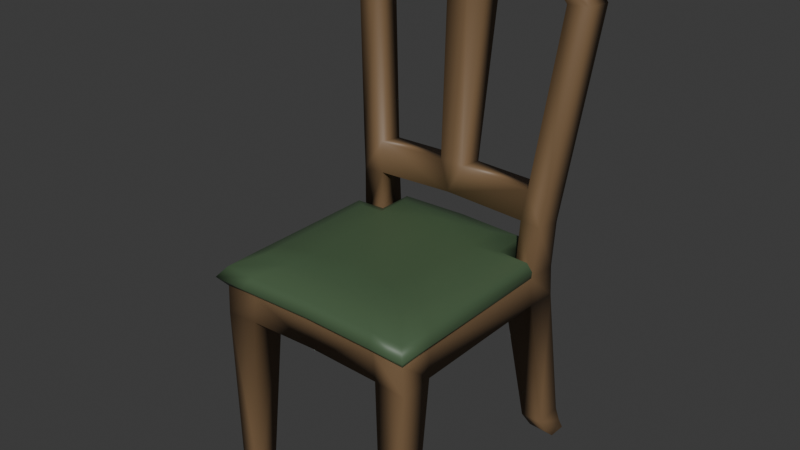 # Source: chairs.blend  (saved by Blender 5.0.119; exported with 4.5.12 LTS)
import bpy
from mathutils import Matrix  # noqa: F401  (used for matrix-valued properties, if any)

bpy.ops.wm.read_factory_settings(use_empty=True)
scene = bpy.context.scene
scene.name = 'Scene'

# ---- collections
col_chair1 = bpy.data.collections.new('chair1'); scene.collection.children.link(col_chair1)
col_ref = bpy.data.collections.new('ref'); scene.collection.children.link(col_ref)
col_table1 = bpy.data.collections.new('table1')  # instanced only; not linked into the scene
col_table2 = bpy.data.collections.new('table2')  # instanced only; not linked into the scene

# ---- materials (node trees are filled in below, after node groups)
mat_vertexx_colors = bpy.data.materials.new('vertexx colors')

# ---- material node trees
mat_vertexx_colors.use_nodes = True; mat_vertexx_colors.node_tree.nodes.clear()
_N = mat_vertexx_colors.node_tree.nodes; _L = mat_vertexx_colors.node_tree.links
n0 = _N.new('ShaderNodeBsdfPrincipled'); n0.name = 'Principled BSDF'; n0.location = (-200, 100)
n1 = _N.new('ShaderNodeOutputMaterial'); n1.name = 'Material Output'; n1.location = (200, 100)
n2 = _N.new('ShaderNodeVertexColor'); n2.name = 'Color Attribute'; n2.location = (-390, 60)
_L.new(n0.outputs[0], n1.inputs[0])
_L.new(n2.outputs[0], n0.inputs[0])
n1.is_active_output = True

# ---- world
world_world = bpy.data.worlds.new('World'); scene.world = world_world
world_world.use_nodes = True; world_world.node_tree.nodes.clear()
_N = world_world.node_tree.nodes; _L = world_world.node_tree.links
n0 = _N.new('ShaderNodeOutputWorld'); n0.name = 'World Output'; n0.location = (200, 100)
n1 = _N.new('ShaderNodeBackground'); n1.name = 'Background'; n1.location = (-200, 100)
n1.inputs[0].default_value = (0.05088, 0.05088, 0.05088, 1.0)
_L.new(n1.outputs[0], n0.inputs[0])
n0.is_active_output = True
world_world.color = (0.05088, 0.05088, 0.05088)
world_world.sun_shadow_jitter_overblur = 0.0

# ---- meshes
me_cube = bpy.data.meshes.new('Cube')
me_cube.from_pydata([(-0.2711, -0.3036, 0.006125), (-0.2858, -0.3011, 0.4821), (-0.2858, 0.2986, 0.4797), (-0.2816, 0.2979, 0.5634), (-0.2825, 0.2125, 0.4845), (-0.3462, 0.2774, 1.26), (-0.3465, 0.3602, 1.254), (-0.247, 0.2861, 1.387), (-0.247, 0.3693, 1.38), (-0.1214, -0.1518, 0.6476), (-0.2771, -0.2014, 0.5639), (-0.2825, -0.2057, 0.4857), (-0.2711, -0.2443, -0.004255), (-0.198, 0.2956, 0.4857), (-0.2156, -0.3037, 0.005816), (-0.1976, -0.2982, 0.4873), (-0.2235, 0.218, 0.5632), (-0.2154, -0.2443, -0.004461), (-0.1976, -0.2033, 0.4959), (-0.1974, 0.2121, 0.4949), (0.0, -0.3011, 0.4966), (0.0, 0.2983, 0.4953), (0.0, 0.3678, 1.389), (0.0, 0.19, 0.6506), (0.0, -0.1222, 0.651), (0.0, 0.2873, 1.396), (-0.287, 0.2779, 1.257), (-0.2873, 0.3554, 1.251), (-0.2859, 0.3027, 0.6921), (-0.2961, 0.3119, 0.7852), (0.0, 0.3038, 0.7075), (0.0, 0.3087, 0.7904), (-0.2865, 0.2234, 0.7014), (-0.2971, 0.2326, 0.7961), (0.0, 0.2351, 0.8011), (0.0, 0.2243, 0.7167), (-0.2362, 0.3084, 0.7803), (-0.2271, 0.2999, 0.6963), (-0.2273, 0.2269, 0.7053), (-0.2374, 0.2349, 0.7907), (0.0, 0.2862, 1.339), (0.0, 0.361, 1.333), (-0.2297, 0.3618, 1.317), (-0.2295, 0.2787, 1.324), (-0.2779, 0.2124, 0.5635), (-0.2815, -0.3013, 0.564), (0.0, -0.2968, 0.57), (-0.1903, -0.2968, 0.5655), (-0.2163, 0.2943, 0.5637), (0.0, 0.2935, 0.5692), (-0.2792, -0.3018, 0.6201), (-0.22, -0.2309, 0.6451), (-0.22, 0.1317, 0.6446), (-0.2792, 0.1863, 0.6194), (-0.1927, 0.2898, 0.621), (-0.1488, 0.2247, 0.6464), (-0.1333, -0.2309, 0.6474), (-0.192, -0.3028, 0.6214), (0.0, -0.2309, 0.6511), (0.0, -0.3029, 0.6266), (0.0, 0.2907, 0.626), (0.0, 0.2247, 0.6506), (-0.2804, -0.2056, 0.6197), (-0.22, -0.1722, 0.645), (-0.15, 0.1317, 0.6464), (-0.1938, 0.1881, 0.6213), (-0.3007, -0.325, 0.5925), (-0.3011, -0.2183, 0.5923), (-0.2025, -0.3254, 0.5938), (-0.2889, 0.1968, 0.5919), (-0.2054, 0.2002, 0.5933), (-0.2041, 0.3016, 0.5932), (0.0, 0.302, 0.5983), (0.0, -0.3254, 0.599), (-0.05375, 0.3527, 1.31), (-0.05435, 0.2778, 1.315), (-0.03389, 0.2352, 0.7962), (-0.03332, 0.3084, 0.7857), (-0.3039, 0.3624, 0.04761), (-0.2999, 0.3472, 0.09573), (-0.3008, 0.2673, 0.09253), (-0.3045, 0.2901, 0.05018), (-0.2569, 0.3612, 0.05213), (-0.2421, 0.3473, 0.09871), (-0.2548, 0.2892, 0.05312), (-0.241, 0.2665, 0.09412), (-0.3045, 0.3818, 0.01288), (-0.2981, 0.3809, 0.006655), (-0.2976, 0.3516, 0.005427), (-0.3046, 0.3285, 0.01463), (-0.2852, 0.3806, 0.007013), (-0.2723, 0.3812, 0.01511), (-0.2713, 0.3279, 0.01684), (-0.2855, 0.3516, 0.005998), (0.0, 0.004108, 0.5007)], [], [(11, 1, 45, 10), (2, 4, 44, 3), (18, 15, 14, 17), (32, 38, 39, 33), (4, 11, 10, 44), (0, 1, 11, 12), (13, 48, 49, 21), (13, 2, 3, 48), (12, 17, 14, 0), (14, 15, 1, 0), (1, 15, 47, 45), (29, 36, 37, 28), (18, 17, 12, 11), (11, 4, 19, 94, 18), (6, 5, 7, 8), (20, 46, 47, 15), (77, 36, 39, 76), (28, 37, 48, 3), (33, 39, 26, 5), (74, 42, 27, 6, 8, 22, 41), (28, 32, 33, 29), (36, 77, 31, 30, 37), (29, 33, 5, 6), (27, 36, 29, 6), (3, 44, 32, 28), (38, 35, 34, 76, 39), (44, 16, 38, 32), (75, 74, 77, 76), (36, 27, 26, 39), (27, 42, 43, 26), (16, 48, 37, 38), (63, 52, 53, 62), (51, 63, 62, 50), (58, 56, 57, 59), (56, 51, 50, 57), (65, 53, 52, 64), (55, 61, 60, 54), (64, 55, 54, 65), (66, 67, 10, 45), (9, 63, 51, 56), (68, 66, 45, 47), (67, 69, 44, 10), (64, 52, 63, 9), (69, 70, 16, 44), (71, 72, 49, 48), (23, 61, 55, 64), (70, 71, 48, 16), (9, 56, 58, 24), (73, 68, 47, 46), (64, 9, 24, 23), (59, 57, 68, 73), (65, 54, 71, 70), (54, 60, 72, 71), (53, 65, 70, 69), (62, 53, 69, 67), (57, 50, 66, 68), (50, 62, 67, 66), (42, 74, 75, 43), (22, 8, 7, 25), (43, 75, 40, 25, 7, 5, 26), (40, 75, 76, 34), (74, 41, 31, 77), (41, 40, 34, 31), (81, 84, 85, 80), (83, 85, 84, 82), (79, 83, 82, 78), (80, 79, 78, 81), (79, 2, 13, 83), (80, 4, 2, 79), (4, 80, 85, 19), (85, 83, 13, 19), (38, 37, 30, 35), (87, 88, 89, 86), (93, 90, 91, 92), (90, 87, 86, 91), (92, 89, 88, 93), (89, 81, 78, 86), (87, 90, 93, 88), (86, 78, 82, 91), (81, 89, 92, 84), (92, 91, 82, 84), (18, 94, 20, 15), (94, 19, 13, 21)])
me_cube.polygons.foreach_set('use_smooth', [True] * 83)
_k = set([(10, 44), (10, 45), (16, 44), (16, 48), (45, 47), (46, 47), (48, 49)])
me_cube.attributes.new('sharp_edge', 'BOOLEAN', 'EDGE').data.foreach_set('value', [ (min(e.vertices), max(e.vertices)) in _k for e in me_cube.edges])
_uv = me_cube.uv_layers.new(name='UVMap')
_uv.uv.foreach_set('vector', [0.625, 0.03826, 0.625, 0.0, 0.625, 0.0, 0.625, 0.03826, 0.625, 0.25, 0.625, 0.2094, 0.625, 0.2094, 0.625, 0.25, 0.0, 0.0, 0.0, 0.0, 0.0, 0.0, 0.0, 0.0, 0.875, 0.5406, 0.846, 0.5406, 0.8464, 0.5406, 0.875, 0.5406, 0.625, 0.2094, 0.625, 0.03826, 0.625, 0.03826, 0.625, 0.2094, 0.375, 0.0, 0.625, 0.0, 0.625, 0.03826, 0.375, 0.03738, 0.625, 0.2923, 0.625, 0.2833, 0.625, 0.371, 0.625, 0.371, 0.625, 0.2923, 0.625, 0.25, 0.625, 0.25, 0.625, 0.2833, 0.125, 0.7126, 0.1575, 0.7126, 0.1575, 0.75, 0.125, 0.75, 0.375, 0.9675, 0.625, 0.9577, 0.625, 1.0, 0.375, 1.0, 0.625, 1.0, 0.625, 0.9577, 0.625, 0.9577, 0.625, 1.0, 0.625, 0.25, 0.625, 0.2786, 0.625, 0.2791, 0.625, 0.25, 0.0, 0.0, 0.0, 0.0, 0.0, 0.0, 0.0, 0.0, 0.0, 0.0, 0.0, 0.0, 0.0, 0.0, 0.3127, 0.2633, 0.0, 0.0, 0.625, 0.25, 0.625, 0.2094, 0.625, 0.2094, 0.625, 0.25, 0.625, 0.879, 0.625, 0.879, 0.625, 0.9577, 0.625, 0.9577, 0.0, 0.0, 0.0, 0.0, 0.0, 0.0, 0.0, 0.0, 0.625, 0.25, 0.625, 0.2791, 0.625, 0.2833, 0.625, 0.25, 0.875, 0.5406, 0.8464, 0.5406, 0.8489, 0.5406, 0.875, 0.5406, 0.625, 0.3406, 0.625, 0.2809, 0.625, 0.2761, 0.625, 0.25, 0.625, 0.25, 0.625, 0.369, 0.625, 0.37, 0.625, 0.25, 0.625, 0.2094, 0.625, 0.2094, 0.625, 0.25, 0.625, 0.2786, 0.625, 0.3438, 0.625, 0.371, 0.625, 0.371, 0.625, 0.2791, 0.625, 0.25, 0.625, 0.2094, 0.625, 0.2094, 0.625, 0.25, 0.625, 0.2761, 0.625, 0.2786, 0.625, 0.25, 0.625, 0.25, 0.625, 0.25, 0.625, 0.2094, 0.625, 0.2094, 0.625, 0.25, 0.846, 0.5406, 0.754, 0.5406, 0.754, 0.5406, 0.7812, 0.5406, 0.8464, 0.5406, 0.875, 0.5406, 0.8423, 0.5406, 0.846, 0.5406, 0.875, 0.5406, 0.0, 0.0, 0.0, 0.0, 0.0, 0.0, 0.0, 0.0, 0.0, 0.0, 0.0, 0.0, 0.0, 0.0, 0.0, 0.0, 0.0, 0.0, 0.0, 0.0, 0.0, 0.0, 0.0, 0.0, 0.0, 0.0, 0.0, 0.0, 0.0, 0.0, 0.0, 0.0, 0.8496, 0.7048, 0.8496, 0.5669, 0.8665, 0.5568, 0.8665, 0.7117, 0.8496, 0.7279, 0.8496, 0.7048, 0.8665, 0.7117, 0.8665, 0.7426, 0.754, 0.7279, 0.8106, 0.7279, 0.8327, 0.7426, 0.754, 0.7426, 0.8106, 0.7279, 0.8496, 0.7279, 0.8665, 0.7426, 0.8327, 0.7426, 0.8339, 0.5494, 0.8665, 0.5568, 0.8496, 0.5669, 0.8172, 0.5669, 0.0, 0.0, 0.0, 0.0, 0.0, 0.0, 0.0, 0.0, 0.0, 0.0, 0.0, 0.0, 0.0, 0.0, 0.0, 0.0, 0.8718, 0.7472, 0.8718, 0.7117, 0.875, 0.7117, 0.875, 0.75, 0.8052, 0.6956, 0.8496, 0.7048, 0.8496, 0.7279, 0.8106, 0.7279, 0.8327, 0.7472, 0.8718, 0.7472, 0.875, 0.75, 0.8327, 0.75, 0.8718, 0.7117, 0.8679, 0.5439, 0.875, 0.5406, 0.875, 0.7117, 0.8172, 0.5669, 0.8496, 0.5669, 0.8496, 0.7048, 0.8052, 0.6956, 0.8679, 0.5439, 0.8391, 0.5439, 0.8423, 0.5406, 0.875, 0.5406, 0.0, 0.0, 0.0, 0.0, 0.0, 0.0, 0.0, 0.0, 0.0, 0.0, 0.0, 0.0, 0.0, 0.0, 0.0, 0.0, 0.0, 0.0, 0.0, 0.0, 0.0, 0.0, 0.0, 0.0, 0.8052, 0.6956, 0.8106, 0.7279, 0.754, 0.7279, 0.754, 0.6823, 0.754, 0.7472, 0.8327, 0.7472, 0.8327, 0.75, 0.754, 0.75, 0.8183, 0.5669, 0.8052, 0.6956, 0.754, 0.6823, 0.754, 0.5406, 0.754, 0.7426, 0.8327, 0.7426, 0.8327, 0.7472, 0.754, 0.7472, 0.0, 0.0, 0.0, 0.0, 0.0, 0.0, 0.0, 0.0, 0.0, 0.0, 0.0, 0.0, 0.0, 0.0, 0.0, 0.0, 0.8665, 0.5568, 0.8339, 0.5494, 0.8391, 0.5439, 0.8679, 0.5439, 0.8665, 0.7117, 0.8665, 0.5568, 0.8679, 0.5439, 0.8718, 0.7117, 0.8327, 0.7426, 0.8665, 0.7426, 0.8718, 0.7472, 0.8327, 0.7472, 0.8665, 0.7426, 0.8665, 0.7117, 0.8718, 0.7117, 0.8718, 0.7472, 0.0, 0.0, 0.0, 0.0, 0.0, 0.0, 0.0, 0.0, 0.756, 0.5, 0.875, 0.5, 0.875, 0.5406, 0.756, 0.5406, 0.8441, 0.5406, 0.7844, 0.5406, 0.755, 0.5406, 0.756, 0.5406, 0.875, 0.5406, 0.875, 0.5406, 0.8489, 0.5406, 0.0, 0.0, 0.0, 0.0, 0.0, 0.0, 0.0, 0.0, 0.0, 0.0, 0.0, 0.0, 0.0, 0.0, 0.0, 0.0, 0.0, 0.0, 0.0, 0.0, 0.0, 0.0, 0.0, 0.0, 0.0, 0.0, 0.0, 0.0, 0.0, 0.0, 0.0, 0.0, 0.0, 0.0, 0.0, 0.0, 0.0, 0.0, 0.0, 0.0, 0.4282, 0.25, 0.4282, 0.2846, 0.4043, 0.2836, 0.4043, 0.25, 0.4282, 0.2056, 0.4282, 0.25, 0.4043, 0.25, 0.4043, 0.2052, 0.4282, 0.25, 0.625, 0.25, 0.625, 0.2923, 0.4282, 0.2846, 0.4282, 0.2056, 0.625, 0.2094, 0.625, 0.25, 0.4282, 0.25, 0.0, 0.0, 0.0, 0.0, 0.0, 0.0, 0.0, 0.0, 0.0, 0.0, 0.0, 0.0, 0.0, 0.0, 0.0, 0.0, 0.0, 0.0, 0.0, 0.0, 0.0, 0.0, 0.0, 0.0, 0.1332, 0.5082, 0.1332, 0.5372, 0.1228, 0.548, 0.1236, 0.5012, 0.0, 0.0, 0.0, 0.0, 0.0, 0.0, 0.0, 0.0, 0.1493, 0.5082, 0.1332, 0.5082, 0.1236, 0.5012, 0.1587, 0.4978, 0.0, 0.0, 0.0, 0.0, 0.0, 0.0, 0.0, 0.0, 0.3831, 0.2048, 0.4043, 0.2052, 0.4043, 0.25, 0.3831, 0.25, 0.1332, 0.5082, 0.1493, 0.5082, 0.1493, 0.5372, 0.1332, 0.5372, 0.3831, 0.25, 0.4043, 0.25, 0.4043, 0.2836, 0.3831, 0.2828, 0.0, 0.0, 0.0, 0.0, 0.0, 0.0, 0.0, 0.0, 0.0, 0.0, 0.0, 0.0, 0.0, 0.0, 0.0, 0.0, 0.0, 0.0, 0.3127, 0.2633, 0.2972, 0.3768, 0.0, 0.0, 0.3127, 0.2633, 0.0, 0.0, 0.625, 0.2923, 0.3278, 0.1533])
_ca = me_cube.color_attributes.new('Attribute', 'BYTE_COLOR', 'CORNER')
_ca.data.foreach_set('color', [0.1946, 0.1195, 0.05951, 1.0, 0.1946, 0.1195, 0.05951, 1.0, 0.1946, 0.1195, 0.05951, 1.0, 0.1946, 0.1195, 0.05951, 1.0, 0.1946, 0.1195, 0.05951, 1.0, 0.1946, 0.1195, 0.05951, 1.0, 0.1946, 0.1195, 0.05951, 1.0, 0.1946, 0.1195, 0.05951, 1.0, 0.1946, 0.1195, 0.05951, 1.0, 0.1946, 0.1195, 0.05951, 1.0, 0.1946, 0.1195, 0.05951, 1.0, 0.1946, 0.1195, 0.05951, 1.0, 0.1946, 0.1195, 0.05951, 1.0, 0.1946, 0.1195, 0.05951, 1.0, 0.1946, 0.1195, 0.05951, 1.0, 0.1946, 0.1195, 0.05951, 1.0, 0.1946, 0.1195, 0.05951, 1.0, 0.1946, 0.1195, 0.05951, 1.0, 0.1946, 0.1195, 0.05951, 1.0, 0.1946, 0.1195, 0.05951, 1.0, 0.1946, 0.1195, 0.05951, 1.0, 0.1946, 0.1195, 0.05951, 1.0, 0.1946, 0.1195, 0.05951, 1.0, 0.1946, 0.1195, 0.05951, 1.0, 0.1946, 0.1195, 0.05951, 1.0, 0.1946, 0.1195, 0.05951, 1.0, 0.1946, 0.1195, 0.05951, 1.0, 0.1946, 0.1195, 0.05951, 1.0, 0.1946, 0.1195, 0.05951, 1.0, 0.1946, 0.1195, 0.05951, 1.0, 0.1946, 0.1195, 0.05951, 1.0, 0.1946, 0.1195, 0.05951, 1.0, 0.1946, 0.1195, 0.05951, 1.0, 0.1946, 0.1195, 0.05951, 1.0, 0.1946, 0.1195, 0.05951, 1.0, 0.1946, 0.1195, 0.05951, 1.0, 0.1946, 0.1195, 0.05951, 1.0, 0.1946, 0.1195, 0.05951, 1.0, 0.1946, 0.1195, 0.05951, 1.0, 0.1946, 0.1195, 0.05951, 1.0, 0.1946, 0.1195, 0.05951, 1.0, 0.1946, 0.1195, 0.05951, 1.0, 0.1946, 0.1195, 0.05951, 1.0, 0.1946, 0.1195, 0.05951, 1.0, 0.1946, 0.1195, 0.05951, 1.0, 0.1946, 0.1195, 0.05951, 1.0, 0.1946, 0.1195, 0.05951, 1.0, 0.1946, 0.1195, 0.05951, 1.0, 0.1946, 0.1195, 0.05951, 1.0, 0.1946, 0.1195, 0.05951, 1.0, 0.1946, 0.1195, 0.05951, 1.0, 0.1946, 0.1195, 0.05951, 1.0, 0.1946, 0.1195, 0.05951, 1.0, 0.1946, 0.1195, 0.05951, 1.0, 0.1946, 0.1195, 0.05951, 1.0, 0.1946, 0.1195, 0.05951, 1.0, 0.1946, 0.1195, 0.05951, 1.0, 0.1946, 0.1195, 0.05951, 1.0, 0.1946, 0.1195, 0.05951, 1.0, 0.1946, 0.1195, 0.05951, 1.0, 0.1946, 0.1195, 0.05951, 1.0, 0.1946, 0.1195, 0.05951, 1.0, 0.1946, 0.1195, 0.05951, 1.0, 0.1946, 0.1195, 0.05951, 1.0, 0.1946, 0.1195, 0.05951, 1.0, 0.1946, 0.1195, 0.05951, 1.0, 0.1946, 0.1195, 0.05951, 1.0, 0.1946, 0.1195, 0.05951, 1.0, 0.1946, 0.1195, 0.05951, 1.0, 0.1946, 0.1195, 0.05951, 1.0, 0.1946, 0.1195, 0.05951, 1.0, 0.1946, 0.1195, 0.05951, 1.0, 0.1946, 0.1195, 0.05951, 1.0, 0.1946, 0.1195, 0.05951, 1.0, 0.1946, 0.1195, 0.05951, 1.0, 0.1946, 0.1195, 0.05951, 1.0, 0.1946, 0.1195, 0.05951, 1.0, 0.1946, 0.1195, 0.05951, 1.0, 0.1946, 0.1195, 0.05951, 1.0, 0.1946, 0.1195, 0.05951, 1.0, 0.1946, 0.1195, 0.05951, 1.0, 0.1946, 0.1195, 0.05951, 1.0, 0.1946, 0.1195, 0.05951, 1.0, 0.1946, 0.1195, 0.05951, 1.0, 0.1946, 0.1195, 0.05951, 1.0, 0.1946, 0.1195, 0.05951, 1.0, 0.1946, 0.1195, 0.05951, 1.0, 0.1946, 0.1195, 0.05951, 1.0, 0.1946, 0.1195, 0.05951, 1.0, 0.1946, 0.1195, 0.05951, 1.0, 0.1946, 0.1195, 0.05951, 1.0, 0.1946, 0.1195, 0.05951, 1.0, 0.1946, 0.1195, 0.05951, 1.0, 0.1946, 0.1195, 0.05951, 1.0, 0.1946, 0.1195, 0.05951, 1.0, 0.1946, 0.1195, 0.05951, 1.0, 0.1946, 0.1195, 0.05951, 1.0, 0.1946, 0.1195, 0.05951, 1.0, 0.1946, 0.1195, 0.05951, 1.0, 0.1946, 0.1195, 0.05951, 1.0, 0.1946, 0.1195, 0.05951, 1.0, 0.1946, 0.1195, 0.05951, 1.0, 0.1946, 0.1195, 0.05951, 1.0, 0.1946, 0.1195, 0.05951, 1.0, 0.1946, 0.1195, 0.05951, 1.0, 0.1946, 0.1195, 0.05951, 1.0, 0.1946, 0.1195, 0.05951, 1.0, 0.1946, 0.1195, 0.05951, 1.0, 0.1946, 0.1195, 0.05951, 1.0, 0.1946, 0.1195, 0.05951, 1.0, 0.1946, 0.1195, 0.05951, 1.0, 0.1946, 0.1195, 0.05951, 1.0, 0.1946, 0.1195, 0.05951, 1.0, 0.1946, 0.1195, 0.05951, 1.0, 0.1946, 0.1195, 0.05951, 1.0, 0.1946, 0.1195, 0.05951, 1.0, 0.1946, 0.1195, 0.05951, 1.0, 0.1946, 0.1195, 0.05951, 1.0, 0.1946, 0.1195, 0.05951, 1.0, 0.1946, 0.1195, 0.05951, 1.0, 0.1946, 0.1195, 0.05951, 1.0, 0.1946, 0.1195, 0.05951, 1.0, 0.1946, 0.1195, 0.05951, 1.0, 0.1946, 0.1195, 0.05951, 1.0, 0.1946, 0.1195, 0.05951, 1.0, 0.1946, 0.1195, 0.05951, 1.0, 0.1946, 0.1195, 0.05951, 1.0, 0.1946, 0.1195, 0.05951, 1.0, 0.1946, 0.1195, 0.05951, 1.0, 0.1946, 0.1195, 0.05951, 1.0, 0.07036, 0.1221, 0.06125, 1.0, 0.07036, 0.1221, 0.06125, 1.0, 0.07036, 0.1221, 0.06125, 1.0, 0.07036, 0.1221, 0.06125, 1.0, 0.07036, 0.1221, 0.06125, 1.0, 0.07036, 0.1221, 0.06125, 1.0, 0.07036, 0.1221, 0.06125, 1.0, 0.07036, 0.1221, 0.06125, 1.0, 0.07036, 0.1221, 0.06125, 1.0, 0.07036, 0.1221, 0.06125, 1.0, 0.07036, 0.1221, 0.06125, 1.0, 0.07036, 0.1221, 0.06125, 1.0, 0.07036, 0.1221, 0.06125, 1.0, 0.07036, 0.1221, 0.06125, 1.0, 0.07036, 0.1221, 0.06125, 1.0, 0.07036, 0.1221, 0.06125, 1.0, 0.07036, 0.1221, 0.06125, 1.0, 0.07036, 0.1221, 0.06125, 1.0, 0.07036, 0.1221, 0.06125, 1.0, 0.07036, 0.1221, 0.06125, 1.0, 0.07036, 0.1221, 0.06125, 1.0, 0.07036, 0.1221, 0.06125, 1.0, 0.07036, 0.1221, 0.06125, 1.0, 0.07036, 0.1221, 0.06125, 1.0, 0.07036, 0.1221, 0.06125, 1.0, 0.07036, 0.1221, 0.06125, 1.0, 0.07036, 0.1221, 0.06125, 1.0, 0.07036, 0.1221, 0.06125, 1.0, 0.07036, 0.1221, 0.06125, 1.0, 0.07036, 0.1221, 0.06125, 1.0, 0.07036, 0.1221, 0.06125, 1.0, 0.07036, 0.1221, 0.06125, 1.0, 0.07036, 0.1221, 0.06125, 1.0, 0.07036, 0.1221, 0.06125, 1.0, 0.07036, 0.1221, 0.06125, 1.0, 0.07036, 0.1221, 0.06125, 1.0, 0.07036, 0.1221, 0.06125, 1.0, 0.07036, 0.1221, 0.06125, 1.0, 0.07036, 0.1221, 0.06125, 1.0, 0.07036, 0.1221, 0.06125, 1.0, 0.07036, 0.1221, 0.06125, 1.0, 0.07036, 0.1221, 0.06125, 1.0, 0.07036, 0.1221, 0.06125, 1.0, 0.07036, 0.1221, 0.06125, 1.0, 0.07036, 0.1221, 0.06125, 1.0, 0.07036, 0.1221, 0.06125, 1.0, 0.07036, 0.1221, 0.06125, 1.0, 0.07036, 0.1221, 0.06125, 1.0, 0.07036, 0.1221, 0.06125, 1.0, 0.07036, 0.1221, 0.06125, 1.0, 0.07036, 0.1221, 0.06125, 1.0, 0.07036, 0.1221, 0.06125, 1.0, 0.07036, 0.1221, 0.06125, 1.0, 0.07036, 0.1221, 0.06125, 1.0, 0.07036, 0.1221, 0.06125, 1.0, 0.07036, 0.1221, 0.06125, 1.0, 0.07036, 0.1221, 0.06125, 1.0, 0.07036, 0.1221, 0.06125, 1.0, 0.07036, 0.1221, 0.06125, 1.0, 0.07036, 0.1221, 0.06125, 1.0, 0.07036, 0.1221, 0.06125, 1.0, 0.07036, 0.1221, 0.06125, 1.0, 0.07036, 0.1221, 0.06125, 1.0, 0.07036, 0.1221, 0.06125, 1.0, 0.07036, 0.1221, 0.06125, 1.0, 0.07036, 0.1221, 0.06125, 1.0, 0.07036, 0.1221, 0.06125, 1.0, 0.07036, 0.1221, 0.06125, 1.0, 0.07036, 0.1221, 0.06125, 1.0, 0.07036, 0.1221, 0.06125, 1.0, 0.07036, 0.1221, 0.06125, 1.0, 0.07036, 0.1221, 0.06125, 1.0, 0.07036, 0.1221, 0.06125, 1.0, 0.07036, 0.1221, 0.06125, 1.0, 0.07036, 0.1221, 0.06125, 1.0, 0.07036, 0.1221, 0.06125, 1.0, 0.07036, 0.1221, 0.06125, 1.0, 0.07036, 0.1221, 0.06125, 1.0, 0.07036, 0.1221, 0.06125, 1.0, 0.07036, 0.1221, 0.06125, 1.0, 0.07036, 0.1221, 0.06125, 1.0, 0.07036, 0.1221, 0.06125, 1.0, 0.07036, 0.1221, 0.06125, 1.0, 0.07036, 0.1221, 0.06125, 1.0, 0.07036, 0.1221, 0.06125, 1.0, 0.07036, 0.1221, 0.06125, 1.0, 0.07036, 0.1221, 0.06125, 1.0, 0.07036, 0.1221, 0.06125, 1.0, 0.07036, 0.1221, 0.06125, 1.0, 0.07036, 0.1221, 0.06125, 1.0, 0.07036, 0.1221, 0.06125, 1.0, 0.07036, 0.1221, 0.06125, 1.0, 0.07036, 0.1221, 0.06125, 1.0, 0.07036, 0.1221, 0.06125, 1.0, 0.07036, 0.1221, 0.06125, 1.0, 0.07036, 0.1221, 0.06125, 1.0, 0.07036, 0.1221, 0.06125, 1.0, 0.07036, 0.1221, 0.06125, 1.0, 0.07036, 0.1221, 0.06125, 1.0, 0.07036, 0.1221, 0.06125, 1.0, 0.07036, 0.1221, 0.06125, 1.0, 0.07036, 0.1221, 0.06125, 1.0, 0.07036, 0.1221, 0.06125, 1.0, 0.07036, 0.1221, 0.06125, 1.0, 0.1946, 0.1195, 0.05951, 1.0, 0.1946, 0.1195, 0.05951, 1.0, 0.1946, 0.1195, 0.05951, 1.0, 0.1946, 0.1195, 0.05951, 1.0, 0.1946, 0.1195, 0.05951, 1.0, 0.1946, 0.1195, 0.05951, 1.0, 0.1946, 0.1195, 0.05951, 1.0, 0.1946, 0.1195, 0.05951, 1.0, 0.1946, 0.1195, 0.05951, 1.0, 0.1946, 0.1195, 0.05951, 1.0, 0.1946, 0.1195, 0.05951, 1.0, 0.1946, 0.1195, 0.05951, 1.0, 0.1946, 0.1195, 0.05951, 1.0, 0.1946, 0.1195, 0.05951, 1.0, 0.1946, 0.1195, 0.05951, 1.0, 0.1946, 0.1195, 0.05951, 1.0, 0.1946, 0.1195, 0.05951, 1.0, 0.1946, 0.1195, 0.05951, 1.0, 0.1946, 0.1195, 0.05951, 1.0, 0.1946, 0.1195, 0.05951, 1.0, 0.1946, 0.1195, 0.05951, 1.0, 0.1946, 0.1195, 0.05951, 1.0, 0.1946, 0.1195, 0.05951, 1.0, 0.1946, 0.1195, 0.05951, 1.0, 0.1946, 0.1195, 0.05951, 1.0, 0.1946, 0.1195, 0.05951, 1.0, 0.1946, 0.1195, 0.05951, 1.0, 0.1946, 0.1195, 0.05951, 1.0, 0.1946, 0.1195, 0.05951, 1.0, 0.1946, 0.1195, 0.05951, 1.0, 0.1946, 0.1195, 0.05951, 1.0, 0.1946, 0.1195, 0.05951, 1.0, 0.1946, 0.1195, 0.05951, 1.0, 0.1946, 0.1195, 0.05951, 1.0, 0.1946, 0.1195, 0.05951, 1.0, 0.1946, 0.1195, 0.05951, 1.0, 0.1946, 0.1195, 0.05951, 1.0, 0.1946, 0.1195, 0.05951, 1.0, 0.1946, 0.1195, 0.05951, 1.0, 0.1946, 0.1195, 0.05951, 1.0, 0.1946, 0.1195, 0.05951, 1.0, 0.1946, 0.1195, 0.05951, 1.0, 0.1946, 0.1195, 0.05951, 1.0, 0.1946, 0.1195, 0.05951, 1.0, 0.1946, 0.1195, 0.05951, 1.0, 0.1946, 0.1195, 0.05951, 1.0, 0.1946, 0.1195, 0.05951, 1.0, 0.1946, 0.1195, 0.05951, 1.0, 0.1946, 0.1195, 0.05951, 1.0, 0.1946, 0.1195, 0.05951, 1.0, 0.1946, 0.1195, 0.05951, 1.0, 0.1946, 0.1195, 0.05951, 1.0, 0.1946, 0.1195, 0.05951, 1.0, 0.1946, 0.1195, 0.05951, 1.0, 0.1946, 0.1195, 0.05951, 1.0, 0.1946, 0.1195, 0.05951, 1.0, 0.1946, 0.1195, 0.05951, 1.0, 0.1946, 0.1195, 0.05951, 1.0, 0.1946, 0.1195, 0.05951, 1.0, 0.1946, 0.1195, 0.05951, 1.0, 0.1946, 0.1195, 0.05951, 1.0, 0.1946, 0.1195, 0.05951, 1.0, 0.1946, 0.1195, 0.05951, 1.0, 0.1946, 0.1195, 0.05951, 1.0, 0.1946, 0.1195, 0.05951, 1.0, 0.1946, 0.1195, 0.05951, 1.0, 0.1946, 0.1195, 0.05951, 1.0, 0.1946, 0.1195, 0.05951, 1.0, 0.1946, 0.1195, 0.05951, 1.0, 0.1946, 0.1195, 0.05951, 1.0, 0.1946, 0.1195, 0.05951, 1.0, 0.1946, 0.1195, 0.05951, 1.0, 0.1946, 0.1195, 0.05951, 1.0, 0.1946, 0.1195, 0.05951, 1.0, 0.1946, 0.1195, 0.05951, 1.0, 0.1946, 0.1195, 0.05951, 1.0, 0.1946, 0.1195, 0.05951, 1.0, 0.1946, 0.1195, 0.05951, 1.0, 0.1946, 0.1195, 0.05951, 1.0, 0.1946, 0.1195, 0.05951, 1.0, 0.1946, 0.1195, 0.05951, 1.0, 0.1946, 0.1195, 0.05951, 1.0, 0.1946, 0.1195, 0.05951, 1.0, 0.1946, 0.1195, 0.05951, 1.0, 0.1946, 0.1195, 0.05951, 1.0, 0.1946, 0.1195, 0.05951, 1.0, 0.1946, 0.1195, 0.05951, 1.0, 0.1946, 0.1195, 0.05951, 1.0, 0.1946, 0.1195, 0.05951, 1.0, 0.1946, 0.1195, 0.05951, 1.0, 0.1946, 0.1195, 0.05951, 1.0, 0.1946, 0.1195, 0.05951, 1.0, 0.1946, 0.1195, 0.05951, 1.0, 0.1946, 0.1195, 0.05951, 1.0, 0.1946, 0.1195, 0.05951, 1.0, 0.1946, 0.1195, 0.05951, 1.0, 0.1946, 0.1195, 0.05951, 1.0, 0.1946, 0.1195, 0.05951, 1.0, 0.1946, 0.1195, 0.05951, 1.0, 0.1946, 0.1195, 0.05951, 1.0, 0.1946, 0.1195, 0.05951, 1.0, 0.1946, 0.1195, 0.05951, 1.0, 0.1946, 0.1195, 0.05951, 1.0, 0.1946, 0.1195, 0.05951, 1.0, 0.1946, 0.1195, 0.05951, 1.0, 0.1946, 0.1195, 0.05951, 1.0, 0.1946, 0.1195, 0.05951, 1.0])
me_cube.materials.append(mat_vertexx_colors)
me_cube.use_paint_bone_selection = False
me_cube.use_paint_mask = True
me_cube.update()

# ---- objects
ob_cube = bpy.data.objects.new('Cube', me_cube)
ob_table1 = bpy.data.objects.new('table1', None)
ob_table2 = bpy.data.objects.new('table2', None)

# ---- transforms, parenting, visibility, modifiers, constraints
ob_cube.location = (0.0, 0.0, 0.0)
_m = ob_cube.modifiers.new('Mirror', 'MIRROR')
_m.use_clip = True
_m = ob_cube.modifiers.new('Bevel', 'BEVEL')
_m.width = 0.014
_m.width_pct = 0.014
_m.limit_method = 'WEIGHT'
_m.use_clamp_overlap = False
_m = ob_cube.modifiers.new('WeightedNormal', 'WEIGHTED_NORMAL')
_m.keep_sharp = True
ob_table1.location = (0.09418, 1.462, 0.0)
ob_table1.instance_type = 'COLLECTION'
ob_table2.location = (0.05873, -1.27, 0.0)
ob_table2.instance_type = 'COLLECTION'
ob_table1.instance_collection = col_table1
ob_table2.instance_collection = col_table2

# ---- collection membership
col_chair1.objects.link(ob_cube)
col_ref.objects.link(ob_table1)
col_ref.objects.link(ob_table2)

# ---- scene / render settings (as saved in the file)
scene.frame_start = 1; scene.frame_end = 250; scene.frame_set(3)
scene.render.engine = 'BLENDER_EEVEE_NEXT'
scene.render.bake_bias = 0.0
scene.render.bake_samples = 0
scene.cycles.sampling_pattern = 'TABULATED_SOBOL'
scene.eevee.use_volume_custom_range = False
bpy.context.view_layer.update()

# ---- added for rendering (the .blend has no active camera and no usable light): camera, sun
cam_auto = bpy.data.cameras.new('AutoCamera')
cam_auto.lens = 50.0
cam_auto.sensor_width = 36.0
cam_auto.clip_end = 1000.0
ob_auto_camera = bpy.data.objects.new('AutoCamera', cam_auto)
scene.collection.objects.link(ob_auto_camera)
ob_auto_camera.location = (1.58277, -1.87128, 1.96254)
ob_auto_camera.rotation_euler = (1.09748, -7.21219e-08, 0.694738)
scene.camera = ob_auto_camera
light_auto_sun = bpy.data.lights.new('AutoSun', 'SUN')
light_auto_sun.energy = 3.0
light_auto_sun.angle = 0.0523599
ob_auto_sun = bpy.data.objects.new('AutoSun', light_auto_sun)
scene.collection.objects.link(ob_auto_sun)
ob_auto_sun.rotation_euler = (0.872665, 0.174533, 0.523599)
bpy.context.view_layer.update()
